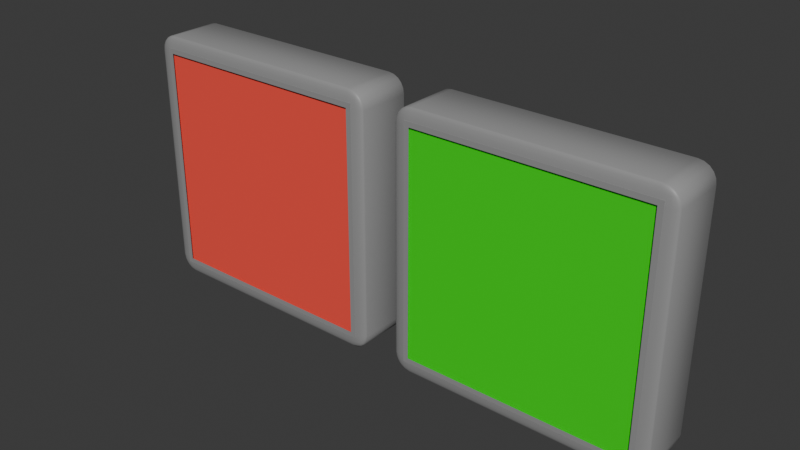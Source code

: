 # Source: button.blend  (saved by Blender 4.2.66; exported with 4.5.12 LTS)
import bpy
from mathutils import Matrix  # noqa: F401  (used for matrix-valued properties, if any)

bpy.ops.wm.read_factory_settings(use_empty=True)
scene = bpy.context.scene
scene.name = 'Scene'

# ---- collections
col_collection = bpy.data.collections.new('Collection'); scene.collection.children.link(col_collection)

# ---- materials (node trees are filled in below, after node groups)
mat_material_002 = bpy.data.materials.new('Material.002')
mat_material_005 = bpy.data.materials.new('Material.005')
mat_material_003 = bpy.data.materials.new('Material.003')
mat_material_006 = bpy.data.materials.new('Material.006')

# ---- material node trees
mat_material_002.use_nodes = True; mat_material_002.node_tree.nodes.clear()
_N = mat_material_002.node_tree.nodes; _L = mat_material_002.node_tree.links
n0 = _N.new('ShaderNodeBsdfPrincipled'); n0.name = 'Principled BSDF'; n0.location = (10, 300)
n0.inputs[0].default_value = (0.3, 0.3, 0.3, 1.0)
n1 = _N.new('ShaderNodeOutputMaterial'); n1.name = 'Material Output'; n1.location = (300, 300)
_L.new(n0.outputs[0], n1.inputs[0])
n1.is_active_output = True
mat_material_005.use_nodes = True; mat_material_005.node_tree.nodes.clear()
_N = mat_material_005.node_tree.nodes; _L = mat_material_005.node_tree.links
n0 = _N.new('ShaderNodeBsdfPrincipled'); n0.name = 'Principled BSDF'; n0.location = (10, 300)
n0.inputs[0].default_value = (1.0, 0.08343, 0.05966, 1.0)
n1 = _N.new('ShaderNodeOutputMaterial'); n1.name = 'Material Output'; n1.location = (300, 300)
_L.new(n0.outputs[0], n1.inputs[0])
n1.is_active_output = True
mat_material_003.use_nodes = True; mat_material_003.node_tree.nodes.clear()
_N = mat_material_003.node_tree.nodes; _L = mat_material_003.node_tree.links
n0 = _N.new('ShaderNodeBsdfPrincipled'); n0.name = 'Principled BSDF'; n0.location = (10, 300)
n0.inputs[0].default_value = (0.3, 0.3, 0.3, 1.0)
n1 = _N.new('ShaderNodeOutputMaterial'); n1.name = 'Material Output'; n1.location = (300, 300)
_L.new(n0.outputs[0], n1.inputs[0])
n1.is_active_output = True
mat_material_006.use_nodes = True; mat_material_006.node_tree.nodes.clear()
_N = mat_material_006.node_tree.nodes; _L = mat_material_006.node_tree.links
n0 = _N.new('ShaderNodeBsdfPrincipled'); n0.name = 'Principled BSDF'; n0.location = (10, 300)
n0.inputs[0].default_value = (0.0, 0.8, 0.0, 1.0)
n1 = _N.new('ShaderNodeOutputMaterial'); n1.name = 'Material Output'; n1.location = (300, 300)
_L.new(n0.outputs[0], n1.inputs[0])
n1.is_active_output = True

# ---- world
world_world = bpy.data.worlds.new('World'); scene.world = world_world
world_world.use_nodes = True; world_world.node_tree.nodes.clear()
_N = world_world.node_tree.nodes; _L = world_world.node_tree.links
n0 = _N.new('ShaderNodeOutputWorld'); n0.name = 'World Output'; n0.location = (300, 300)
n1 = _N.new('ShaderNodeBackground'); n1.name = 'Background'; n1.location = (10, 300)
n1.inputs[0].default_value = (0.05088, 0.05088, 0.05088, 1.0)
_L.new(n1.outputs[0], n0.inputs[0])
n0.is_active_output = True
world_world.color = (0.05088, 0.05088, 0.05088)
world_world.sun_shadow_jitter_overblur = 0.0

# ---- meshes
me_cube_001 = bpy.data.meshes.new('Cube.001')
me_cube_001.from_pydata([(0.9091, 0.9091, 1.0), (0.9091, 0.9091, -1.0), (0.9091, -0.9091, 1.0), (0.9091, -0.9091, -1.0), (-0.9091, 0.9091, 1.0), (-0.9091, 0.9091, -1.0), (-0.9091, -0.9091, 1.0), (-0.9091, -0.9091, -1.0), (-0.8692, -0.8692, -1.0), (-0.8692, -1.0, -0.8692), (-1.0, -0.8692, -0.8692), (-0.8692, -0.9095, -0.993), (-0.8692, -0.9458, -0.9747), (-0.9095, -0.8692, -0.993), (-0.9087, -0.9089, -0.9818), (-0.9082, -0.9433, -0.9676), (-0.9458, -0.8692, -0.9747), (-0.9431, -0.9082, -0.9672), (-0.939, -0.939, -0.9573), (-0.9095, -0.993, -0.8692), (-0.9458, -0.9747, -0.8692), (-0.8692, -0.993, -0.9095), (-0.9089, -0.9818, -0.9087), (-0.9433, -0.9676, -0.9082), (-0.8692, -0.9747, -0.9458), (-0.9082, -0.9672, -0.9431), (-0.939, -0.9573, -0.939), (-0.993, -0.8692, -0.9095), (-0.9747, -0.8692, -0.9458), (-0.993, -0.9095, -0.8692), (-0.9818, -0.9087, -0.9089), (-0.9676, -0.9082, -0.9433), (-0.9747, -0.9458, -0.8692), (-0.9672, -0.9431, -0.9082), (-0.9573, -0.939, -0.939), (-0.8692, -1.0, 0.8692), (-0.8692, -0.8692, 1.0), (-1.0, -0.8692, 0.8692), (-0.8692, -0.9936, 0.9096), (-0.8692, -0.975, 0.9461), (-0.9096, -0.9936, 0.8692), (-0.9107, -0.986, 0.9109), (-0.9094, -0.9685, 0.9443), (-0.9461, -0.975, 0.8692), (-0.9444, -0.9684, 0.9095), (-0.9384, -0.956, 0.9384), (-0.9096, -0.8692, 0.9936), (-0.9461, -0.8692, 0.975), (-0.8692, -0.9096, 0.9936), (-0.9109, -0.9107, 0.986), (-0.9443, -0.9094, 0.9685), (-0.8692, -0.9461, 0.975), (-0.9095, -0.9444, 0.9684), (-0.9384, -0.9384, 0.956), (-0.9936, -0.9096, 0.8692), (-0.975, -0.9461, 0.8692), (-0.9936, -0.8692, 0.9096), (-0.986, -0.9109, 0.9107), (-0.9685, -0.9443, 0.9094), (-0.975, -0.8692, 0.9461), (-0.9684, -0.9095, 0.9444), (-0.956, -0.9384, 0.9384), (-1.0, 0.8692, -0.8692), (-0.8692, 1.0, -0.8692), (-0.8692, 0.8692, -1.0), (-0.9936, 0.9096, -0.8692), (-0.975, 0.9461, -0.8692), (-0.9936, 0.8692, -0.9096), (-0.986, 0.9109, -0.9107), (-0.9685, 0.9443, -0.9094), (-0.975, 0.8692, -0.9461), (-0.9684, 0.9095, -0.9444), (-0.956, 0.9384, -0.9384), (-0.8692, 0.9936, -0.9096), (-0.8692, 0.975, -0.9461), (-0.9096, 0.9936, -0.8692), (-0.9107, 0.986, -0.9109), (-0.9094, 0.9685, -0.9443), (-0.9461, 0.975, -0.8692), (-0.9444, 0.9684, -0.9095), (-0.9384, 0.956, -0.9384), (-0.9096, 0.8692, -0.9936), (-0.9461, 0.8692, -0.975), (-0.8692, 0.9096, -0.9936), (-0.9109, 0.9107, -0.986), (-0.9443, 0.9094, -0.9685), (-0.8692, 0.9461, -0.975), (-0.9095, 0.9444, -0.9684), (-0.9384, 0.9384, -0.956), (-0.8692, 0.8692, 1.0), (-0.8692, 1.0, 0.8692), (-1.0, 0.8692, 0.8692), (-0.8692, 0.9096, 0.9936), (-0.8692, 0.9461, 0.975), (-0.9096, 0.8692, 0.9936), (-0.9107, 0.9109, 0.986), (-0.9094, 0.9443, 0.9685), (-0.9461, 0.8692, 0.975), (-0.9444, 0.9095, 0.9684), (-0.9384, 0.9384, 0.956), (-0.9096, 0.9936, 0.8692), (-0.9461, 0.975, 0.8692), (-0.8692, 0.9936, 0.9096), (-0.9109, 0.986, 0.9107), (-0.9443, 0.9685, 0.9094), (-0.8692, 0.975, 0.9461), (-0.9095, 0.9684, 0.9444), (-0.9384, 0.956, 0.9384), (-0.9936, 0.8692, 0.9096), (-0.975, 0.8692, 0.9461), (-0.9936, 0.9096, 0.8692), (-0.986, 0.9107, 0.9109), (-0.9685, 0.9094, 0.9443), (-0.975, 0.9461, 0.8692), (-0.9684, 0.9444, 0.9095), (-0.956, 0.9384, 0.9384), (0.8692, -0.8692, -1.0), (1.0, -0.8692, -0.8692), (0.8692, -1.0, -0.8692), (0.9096, -0.8692, -0.9936), (0.9461, -0.8692, -0.975), (0.8692, -0.9096, -0.9936), (0.9109, -0.9107, -0.986), (0.9443, -0.9094, -0.9685), (0.8692, -0.9461, -0.975), (0.9095, -0.9444, -0.9684), (0.9384, -0.9384, -0.956), (0.9936, -0.9096, -0.8692), (0.975, -0.9461, -0.8692), (0.9936, -0.8692, -0.9096), (0.986, -0.9109, -0.9107), (0.9685, -0.9443, -0.9094), (0.975, -0.8692, -0.9461), (0.9684, -0.9095, -0.9444), (0.956, -0.9384, -0.9384), (0.8692, -0.9936, -0.9096), (0.8692, -0.975, -0.9461), (0.9096, -0.9936, -0.8692), (0.9107, -0.986, -0.9109), (0.9094, -0.9685, -0.9443), (0.9461, -0.975, -0.8692), (0.9444, -0.9684, -0.9095), (0.9384, -0.956, -0.9384), (0.8692, -0.8692, 1.0), (0.8692, -1.0, 0.8692), (1.0, -0.8692, 0.8692), (0.8692, -0.9095, 0.993), (0.8692, -0.9458, 0.9747), (0.9095, -0.8692, 0.993), (0.9087, -0.9089, 0.9818), (0.9082, -0.9433, 0.9676), (0.9458, -0.8692, 0.9747), (0.9431, -0.9082, 0.9672), (0.939, -0.939, 0.9573), (0.9095, -0.993, 0.8692), (0.9458, -0.9747, 0.8692), (0.8692, -0.993, 0.9095), (0.9089, -0.9818, 0.9087), (0.9433, -0.9676, 0.9082), (0.8692, -0.9747, 0.9458), (0.9082, -0.9672, 0.9431), (0.939, -0.9573, 0.939), (0.993, -0.8692, 0.9095), (0.9747, -0.8692, 0.9458), (0.993, -0.9095, 0.8692), (0.9818, -0.9087, 0.9089), (0.9676, -0.9082, 0.9433), (0.9747, -0.9458, 0.8692), (0.9672, -0.9431, 0.9082), (0.9573, -0.939, 0.939), (0.8692, 0.8692, -1.0), (0.8692, 1.0, -0.8692), (1.0, 0.8692, -0.8692), (0.8692, 0.9096, -0.9936), (0.8692, 0.9461, -0.975), (0.9096, 0.8692, -0.9936), (0.9107, 0.9109, -0.986), (0.9094, 0.9443, -0.9685), (0.9461, 0.8692, -0.975), (0.9444, 0.9095, -0.9684), (0.9384, 0.9384, -0.956), (0.9096, 0.9936, -0.8692), (0.9461, 0.975, -0.8692), (0.8692, 0.9936, -0.9096), (0.9109, 0.986, -0.9107), (0.9443, 0.9685, -0.9094), (0.8692, 0.975, -0.9461), (0.9095, 0.9684, -0.9444), (0.9384, 0.956, -0.9384), (0.9936, 0.8692, -0.9096), (0.975, 0.8692, -0.9461), (0.9936, 0.9096, -0.8692), (0.986, 0.9107, -0.9109), (0.9685, 0.9094, -0.9443), (0.975, 0.9461, -0.8692), (0.9684, 0.9444, -0.9095), (0.956, 0.9384, -0.9384), (0.8692, 0.8692, 1.0), (1.0, 0.8692, 0.8692), (0.8692, 1.0, 0.8692), (0.9095, 0.8692, 0.993), (0.9458, 0.8692, 0.9747), (0.8692, 0.9095, 0.993), (0.9089, 0.9087, 0.9818), (0.9433, 0.9082, 0.9676), (0.8692, 0.9458, 0.9747), (0.9082, 0.9431, 0.9672), (0.939, 0.939, 0.9573), (0.993, 0.9095, 0.8692), (0.9747, 0.9458, 0.8692), (0.993, 0.8692, 0.9095), (0.9818, 0.9089, 0.9087), (0.9676, 0.9433, 0.9082), (0.9747, 0.8692, 0.9458), (0.9672, 0.9082, 0.9431), (0.9573, 0.939, 0.939), (0.8692, 0.993, 0.9095), (0.8692, 0.9747, 0.9458), (0.9095, 0.993, 0.8692), (0.9087, 0.9818, 0.9089), (0.9082, 0.9676, 0.9433), (0.9458, 0.9747, 0.8692), (0.9431, 0.9672, 0.9082), (0.939, 0.9573, 0.939), (0.9091, 0.9091, 0.9231), (0.9091, 0.9091, -1.0), (0.9091, -0.9091, 0.9231), (0.9091, -0.9091, -1.0), (-0.9091, 0.9091, 0.9231), (-0.9091, 0.9091, -1.0), (-0.9091, -0.9091, 0.9231), (-0.9091, -0.9091, -1.0)], [], [(118, 144, 35, 9), (172, 198, 145, 117), (0, 2, 143, 197), (64, 170, 116, 8, 7, 3, 1, 5), (0, 197, 89, 36, 143, 2, 6, 4), (10, 37, 91, 62), (63, 90, 199, 171), (6, 2, 3, 7), (7, 5, 4, 6), (2, 0, 1, 3), (5, 1, 0, 4), (8, 11, 14, 13), (11, 12, 15, 14), (12, 24, 25, 15), (13, 14, 17, 16), (14, 15, 18, 17), (15, 25, 26, 18), (9, 19, 22, 21), (19, 20, 23, 22), (20, 32, 33, 23), (21, 22, 25, 24), (22, 23, 26, 25), (23, 33, 34, 26), (10, 27, 30, 29), (27, 28, 31, 30), (28, 16, 17, 31), (29, 30, 33, 32), (30, 31, 34, 33), (31, 17, 18, 34), (18, 26, 34), (35, 38, 41, 40), (38, 39, 42, 41), (39, 51, 52, 42), (40, 41, 44, 43), (41, 42, 45, 44), (42, 52, 53, 45), (36, 46, 49, 48), (46, 47, 50, 49), (47, 59, 60, 50), (48, 49, 52, 51), (49, 50, 53, 52), (50, 60, 61, 53), (37, 54, 57, 56), (54, 55, 58, 57), (55, 43, 44, 58), (56, 57, 60, 59), (57, 58, 61, 60), (58, 44, 45, 61), (45, 53, 61), (62, 65, 68, 67), (65, 66, 69, 68), (66, 78, 79, 69), (67, 68, 71, 70), (68, 69, 72, 71), (69, 79, 80, 72), (63, 73, 76, 75), (73, 74, 77, 76), (74, 86, 87, 77), (75, 76, 79, 78), (76, 77, 80, 79), (77, 87, 88, 80), (64, 81, 84, 83), (81, 82, 85, 84), (82, 70, 71, 85), (83, 84, 87, 86), (84, 85, 88, 87), (85, 71, 72, 88), (72, 80, 88), (89, 92, 95, 94), (92, 93, 96, 95), (93, 105, 106, 96), (94, 95, 98, 97), (95, 96, 99, 98), (96, 106, 107, 99), (90, 100, 103, 102), (100, 101, 104, 103), (101, 113, 114, 104), (102, 103, 106, 105), (103, 104, 107, 106), (104, 114, 115, 107), (91, 108, 111, 110), (108, 109, 112, 111), (109, 97, 98, 112), (110, 111, 114, 113), (111, 112, 115, 114), (112, 98, 99, 115), (99, 107, 115), (116, 119, 122, 121), (119, 120, 123, 122), (120, 132, 133, 123), (121, 122, 125, 124), (122, 123, 126, 125), (123, 133, 134, 126), (117, 127, 130, 129), (127, 128, 131, 130), (128, 140, 141, 131), (129, 130, 133, 132), (130, 131, 134, 133), (131, 141, 142, 134), (118, 135, 138, 137), (135, 136, 139, 138), (136, 124, 125, 139), (137, 138, 141, 140), (138, 139, 142, 141), (139, 125, 126, 142), (126, 134, 142), (143, 146, 149, 148), (146, 147, 150, 149), (147, 159, 160, 150), (148, 149, 152, 151), (149, 150, 153, 152), (150, 160, 161, 153), (144, 154, 157, 156), (154, 155, 158, 157), (155, 167, 168, 158), (156, 157, 160, 159), (157, 158, 161, 160), (158, 168, 169, 161), (145, 162, 165, 164), (162, 163, 166, 165), (163, 151, 152, 166), (164, 165, 168, 167), (165, 166, 169, 168), (166, 152, 153, 169), (153, 161, 169), (170, 173, 176, 175), (173, 174, 177, 176), (174, 186, 187, 177), (175, 176, 179, 178), (176, 177, 180, 179), (177, 187, 188, 180), (171, 181, 184, 183), (181, 182, 185, 184), (182, 194, 195, 185), (183, 184, 187, 186), (184, 185, 188, 187), (185, 195, 196, 188), (172, 189, 192, 191), (189, 190, 193, 192), (190, 178, 179, 193), (191, 192, 195, 194), (192, 193, 196, 195), (193, 179, 180, 196), (180, 188, 196), (197, 200, 203, 202), (200, 201, 204, 203), (201, 213, 214, 204), (202, 203, 206, 205), (203, 204, 207, 206), (204, 214, 215, 207), (198, 208, 211, 210), (208, 209, 212, 211), (209, 221, 222, 212), (210, 211, 214, 213), (211, 212, 215, 214), (212, 222, 223, 215), (199, 216, 219, 218), (216, 217, 220, 219), (217, 205, 206, 220), (218, 219, 222, 221), (219, 220, 223, 222), (220, 206, 207, 223), (207, 215, 223), (10, 62, 67, 27), (27, 67, 70, 28), (28, 70, 82, 16), (16, 82, 81, 13), (13, 81, 64, 8), (9, 35, 40, 19), (19, 40, 43, 20), (20, 43, 55, 32), (32, 55, 54, 29), (29, 54, 37, 10), (36, 89, 94, 46), (46, 94, 97, 47), (47, 97, 109, 59), (59, 109, 108, 56), (56, 108, 91, 37), (62, 91, 110, 65), (65, 110, 113, 66), (66, 113, 101, 78), (78, 101, 100, 75), (75, 100, 90, 63), (63, 171, 183, 73), (73, 183, 186, 74), (74, 186, 174, 86), (86, 174, 173, 83), (83, 173, 170, 64), (89, 197, 202, 92), (92, 202, 205, 93), (93, 205, 217, 105), (105, 217, 216, 102), (102, 216, 199, 90), (171, 199, 218, 181), (181, 218, 221, 182), (182, 221, 209, 194), (194, 209, 208, 191), (191, 208, 198, 172), (116, 170, 175, 119), (119, 175, 178, 120), (120, 178, 190, 132), (132, 190, 189, 129), (129, 189, 172, 117), (145, 198, 210, 162), (162, 210, 213, 163), (163, 213, 201, 151), (151, 201, 200, 148), (148, 200, 197, 143), (117, 145, 164, 127), (127, 164, 167, 128), (128, 167, 155, 140), (140, 155, 154, 137), (137, 154, 144, 118), (8, 116, 121, 11), (11, 121, 124, 12), (12, 124, 136, 24), (24, 136, 135, 21), (21, 135, 118, 9), (35, 144, 156, 38), (38, 156, 159, 39), (39, 159, 147, 51), (51, 147, 146, 48), (48, 146, 143, 36), (64, 5, 7, 8), (224, 228, 230, 226), (227, 226, 230, 231), (231, 230, 228, 229), (229, 225, 227, 231), (225, 224, 226, 227), (229, 228, 224, 225)])
me_cube_001.polygons.foreach_set('use_smooth', [1, 1, 1, 1, 1, 1, 1, 1, 1, 1, 1, 1, 1, 1, 1, 1, 1, 1, 1, 1, 1, 1, 1, 1, 1, 1, 1, 1, 1, 1, 1, 1, 1, 1, 1, 1, 1, 1, 1, 1, 1, 1, 1, 1, 1, 1, 1, 1, 1, 1, 1, 1, 1, 1, 1, 1, 1, 1, 1, 1, 1, 1, 1, 1, 1, 1, 1, 1, 1, 1, 1, 1, 1, 1, 1, 1, 1, 1, 1, 1, 1, 1, 1, 1, 1, 1, 1, 1, 1, 1, 1, 1, 1, 1, 1, 1, 1, 1, 1, 1, 1, 1, 1, 1, 1, 1, 1, 1, 1, 1, 1, 1, 1, 1, 1, 1, 1, 1, 1, 1, 1, 1, 1, 1, 1, 1, 1, 1, 1, 1, 1, 1, 1, 1, 1, 1, 1, 1, 1, 1, 1, 1, 1, 1, 1, 1, 1, 1, 1, 1, 1, 1, 1, 1, 1, 1, 1, 1, 1, 1, 1, 1, 1, 1, 1, 1, 1, 1, 1, 1, 1, 1, 1, 1, 1, 1, 1, 1, 1, 1, 1, 1, 1, 1, 1, 1, 1, 1, 1, 1, 1, 1, 1, 1, 1, 1, 1, 1, 1, 1, 1, 1, 1, 1, 1, 1, 1, 1, 1, 1, 1, 1, 1, 1, 1, 1, 1, 1, 1, 1, 1, 1, 1, 1, 0, 0, 0, 0, 0, 0])
me_cube_001.polygons.foreach_set('material_index', [0, 0, 0, 0, 0, 0, 0, 0, 0, 0, 0, 0, 0, 0, 0, 0, 0, 0, 0, 0, 0, 0, 0, 0, 0, 0, 0, 0, 0, 0, 0, 0, 0, 0, 0, 0, 0, 0, 0, 0, 0, 0, 0, 0, 0, 0, 0, 0, 0, 0, 0, 0, 0, 0, 0, 0, 0, 0, 0, 0, 0, 0, 0, 0, 0, 0, 0, 0, 0, 0, 0, 0, 0, 0, 0, 0, 0, 0, 0, 0, 0, 0, 0, 0, 0, 0, 0, 0, 0, 0, 0, 0, 0, 0, 0, 0, 0, 0, 0, 0, 0, 0, 0, 0, 0, 0, 0, 0, 0, 0, 0, 0, 0, 0, 0, 0, 0, 0, 0, 0, 0, 0, 0, 0, 0, 0, 0, 0, 0, 0, 0, 0, 0, 0, 0, 0, 0, 0, 0, 0, 0, 0, 0, 0, 0, 0, 0, 0, 0, 0, 0, 0, 0, 0, 0, 0, 0, 0, 0, 0, 0, 0, 0, 0, 0, 0, 0, 0, 0, 0, 0, 0, 0, 0, 0, 0, 0, 0, 0, 0, 0, 0, 0, 0, 0, 0, 0, 0, 0, 0, 0, 0, 0, 0, 0, 0, 0, 0, 0, 0, 0, 0, 0, 0, 0, 0, 0, 0, 0, 0, 0, 0, 0, 0, 0, 0, 0, 0, 0, 0, 0, 0, 0, 0, 1, 1, 1, 1, 1, 1])
_k = set([(0, 1), (0, 2), (0, 4), (1, 3), (1, 5), (2, 3), (2, 6), (3, 7), (4, 5), (4, 6), (5, 7), (6, 7), (8, 64), (8, 116), (36, 89), (36, 143), (64, 170), (89, 197), (116, 170), (143, 197)])
me_cube_001.attributes.new('sharp_edge', 'BOOLEAN', 'EDGE').data.foreach_set('value', [ (min(e.vertices), max(e.vertices)) in _k for e in me_cube_001.edges])
_uv = me_cube_001.uv_layers.new(name='UVMap')
_uv.uv.foreach_set('vector', [0.3913, 0.7663, 0.6087, 0.7663, 0.6087, 0.9837, 0.3913, 0.9837, 0.3913, 0.5163, 0.6087, 0.5163, 0.6087, 0.7337, 0.3913, 0.7337, 0.6364, 0.5114, 0.6364, 0.7386, 0.6413, 0.7337, 0.6413, 0.5163, 0.1413, 0.5163, 0.3587, 0.5163, 0.3587, 0.7337, 0.1413, 0.7337, 0.1364, 0.7386, 0.3636, 0.7386, 0.3636, 0.5114, 0.1364, 0.5114, 0.6364, 0.5114, 0.6413, 0.5163, 0.8587, 0.5163, 0.8587, 0.7337, 0.6413, 0.7337, 0.6364, 0.7386, 0.8636, 0.7386, 0.8636, 0.5114, 0.3913, 0.01635, 0.6087, 0.01635, 0.6087, 0.2337, 0.3913, 0.2337, 0.3913, 0.2663, 0.6087, 0.2663, 0.6087, 0.4837, 0.3913, 0.4837, 0.625, 1.0, 0.625, 0.75, 0.375, 0.75, 0.375, 1.0, 0.375, 0.0, 0.375, 0.25, 0.625, 0.25, 0.625, 0.0, 0.625, 0.75, 0.625, 0.5, 0.375, 0.5, 0.375, 0.75, 0.375, 0.25, 0.375, 0.5, 0.625, 0.5, 0.625, 0.25, 0.1413, 0.7337, 0.1413, 0.7387, 0.1364, 0.7386, 0.1363, 0.7337, 0.1413, 0.7387, 0.1413, 0.75, 0.1365, 0.75, 0.1364, 0.7386, 0.375, 0.9837, 0.3818, 0.9837, 0.3821, 0.9885, 0.375, 0.9885, 0.1363, 0.7337, 0.1364, 0.7386, 0.125, 0.7385, 0.125, 0.7337, 0.1364, 0.7386, 0.1365, 0.75, 0.125, 0.7424, 0.125, 0.7385, 0.375, 0.9885, 0.3821, 0.9885, 0.3826, 1.0, 0.375, 1.0, 0.3913, 0.9837, 0.3913, 0.9887, 0.3864, 0.9886, 0.3863, 0.9837, 0.3913, 0.9887, 0.3913, 1.0, 0.3865, 1.0, 0.3864, 0.9886, 0.3913, 0.0, 0.3913, 0.00677, 0.3865, 0.007107, 0.3865, 0.0, 0.3863, 0.9837, 0.3864, 0.9886, 0.3821, 0.9885, 0.3818, 0.9837, 0.3864, 0.9886, 0.3865, 1.0, 0.3826, 1.0, 0.3821, 0.9885, 0.3865, 0.0, 0.3865, 0.007107, 0.3826, 0.007621, 0.3826, 0.0, 0.3913, 0.01635, 0.3863, 0.01635, 0.3864, 0.01142, 0.3913, 0.01132, 0.3863, 0.01635, 0.3818, 0.01635, 0.3821, 0.01148, 0.3864, 0.01142, 0.3818, 0.01635, 0.375, 0.01635, 0.375, 0.01148, 0.3821, 0.01148, 0.3913, 0.01132, 0.3864, 0.01142, 0.3865, 0.007107, 0.3913, 0.00677, 0.3864, 0.01142, 0.3821, 0.01148, 0.3826, 0.007621, 0.3865, 0.007107, 0.3821, 0.01148, 0.375, 0.01148, 0.375, 0.007621, 0.3826, 0.007621, 0.375, 0.007621, 0.3826, 0.0, 0.3826, 0.007621, 0.6087, 0.9837, 0.6137, 0.9837, 0.6139, 0.9888, 0.6087, 0.9887, 0.6137, 0.9837, 0.6183, 0.9837, 0.618, 0.9887, 0.6139, 0.9888, 0.6183, 0.9837, 0.625, 0.9837, 0.625, 0.9887, 0.618, 0.9887, 0.6087, 0.9887, 0.6139, 0.9888, 0.6137, 1.0, 0.6087, 1.0, 0.6139, 0.9888, 0.618, 0.9887, 0.6173, 1.0, 0.6137, 1.0, 0.618, 0.9887, 0.625, 0.9887, 0.625, 1.0, 0.6173, 1.0, 0.8587, 0.7337, 0.8637, 0.7337, 0.8639, 0.7388, 0.8587, 0.7387, 0.8637, 0.7337, 0.875, 0.7337, 0.875, 0.7387, 0.8639, 0.7388, 0.625, 0.01635, 0.6183, 0.01635, 0.618, 0.01132, 0.625, 0.01133, 0.8587, 0.7387, 0.8639, 0.7388, 0.8637, 0.75, 0.8587, 0.75, 0.8639, 0.7388, 0.875, 0.7387, 0.875, 0.7423, 0.8637, 0.75, 0.625, 0.01133, 0.618, 0.01132, 0.6173, 0.007698, 0.625, 0.007698, 0.6087, 0.01635, 0.6087, 0.0113, 0.6138, 0.01113, 0.6137, 0.01635, 0.6087, 0.0113, 0.6087, 0.00674, 0.6137, 0.006962, 0.6138, 0.01113, 0.6087, 0.00674, 0.6087, 0.0, 0.6137, 0.0, 0.6137, 0.006962, 0.6137, 0.01635, 0.6138, 0.01113, 0.618, 0.01132, 0.6183, 0.01635, 0.6138, 0.01113, 0.6137, 0.006962, 0.6173, 0.007698, 0.618, 0.01132, 0.6137, 0.006962, 0.6137, 0.0, 0.6173, 0.0, 0.6173, 0.007698, 0.6173, 0.0, 0.625, 0.007698, 0.6173, 0.007698, 0.3913, 0.2337, 0.3913, 0.2387, 0.3862, 0.2389, 0.3863, 0.2337, 0.3913, 0.2387, 0.3913, 0.2433, 0.3863, 0.243, 0.3862, 0.2389, 0.3913, 0.2433, 0.3913, 0.2567, 0.3863, 0.257, 0.3863, 0.243, 0.3863, 0.2337, 0.3862, 0.2389, 0.382, 0.2387, 0.3817, 0.2337, 0.3862, 0.2389, 0.3863, 0.243, 0.3827, 0.2423, 0.382, 0.2387, 0.3863, 0.243, 0.3863, 0.257, 0.3827, 0.2577, 0.3827, 0.2423, 0.3913, 0.2663, 0.3863, 0.2663, 0.3861, 0.2612, 0.3913, 0.2613, 0.3863, 0.2663, 0.3817, 0.2663, 0.382, 0.2613, 0.3861, 0.2612, 0.3817, 0.2663, 0.375, 0.2663, 0.375, 0.2613, 0.382, 0.2613, 0.3913, 0.2613, 0.3861, 0.2612, 0.3863, 0.257, 0.3913, 0.2567, 0.3861, 0.2612, 0.382, 0.2613, 0.3827, 0.2577, 0.3863, 0.257, 0.382, 0.2613, 0.375, 0.2613, 0.375, 0.25, 0.3827, 0.2577, 0.1413, 0.5163, 0.1363, 0.5163, 0.1361, 0.5112, 0.1413, 0.5113, 0.1363, 0.5163, 0.125, 0.5163, 0.125, 0.5113, 0.1361, 0.5112, 0.375, 0.2337, 0.3817, 0.2337, 0.382, 0.2387, 0.375, 0.2387, 0.1413, 0.5113, 0.1361, 0.5112, 0.1363, 0.5, 0.1413, 0.5, 0.1361, 0.5112, 0.125, 0.5113, 0.125, 0.5077, 0.1363, 0.5, 0.375, 0.2387, 0.382, 0.2387, 0.3827, 0.2423, 0.375, 0.2423, 0.3827, 0.2423, 0.3827, 0.2445, 0.375, 0.2423, 0.8587, 0.5163, 0.8587, 0.5113, 0.8638, 0.5111, 0.8637, 0.5163, 0.8587, 0.5113, 0.8587, 0.5, 0.8637, 0.5, 0.8638, 0.5111, 0.625, 0.2663, 0.6183, 0.2663, 0.618, 0.2613, 0.625, 0.2613, 0.8637, 0.5163, 0.8638, 0.5111, 0.875, 0.5113, 0.875, 0.5163, 0.8638, 0.5111, 0.8637, 0.5, 0.875, 0.5077, 0.875, 0.5113, 0.625, 0.2613, 0.618, 0.2613, 0.6173, 0.2577, 0.625, 0.25, 0.6087, 0.2663, 0.6087, 0.2613, 0.6138, 0.2611, 0.6137, 0.2663, 0.6087, 0.2613, 0.6087, 0.2567, 0.6137, 0.257, 0.6138, 0.2611, 0.6087, 0.2567, 0.6087, 0.2433, 0.6137, 0.243, 0.6137, 0.257, 0.6137, 0.2663, 0.6138, 0.2611, 0.618, 0.2613, 0.6183, 0.2663, 0.6138, 0.2611, 0.6137, 0.257, 0.6173, 0.2577, 0.618, 0.2613, 0.6137, 0.257, 0.6137, 0.243, 0.6173, 0.2423, 0.6173, 0.2577, 0.6087, 0.2337, 0.6137, 0.2337, 0.6139, 0.2388, 0.6087, 0.2387, 0.6137, 0.2337, 0.6183, 0.2337, 0.618, 0.2387, 0.6139, 0.2388, 0.6183, 0.2337, 0.625, 0.2337, 0.625, 0.2387, 0.618, 0.2387, 0.6087, 0.2387, 0.6139, 0.2388, 0.6137, 0.243, 0.6087, 0.2433, 0.6139, 0.2388, 0.618, 0.2387, 0.6173, 0.2423, 0.6137, 0.243, 0.618, 0.2387, 0.625, 0.2387, 0.625, 0.2423, 0.6173, 0.2423, 0.625, 0.2423, 0.6173, 0.2445, 0.6173, 0.2423, 0.3587, 0.7337, 0.3637, 0.7337, 0.3639, 0.7388, 0.3587, 0.7387, 0.3637, 0.7337, 0.3683, 0.7337, 0.368, 0.7387, 0.3639, 0.7388, 0.3683, 0.7337, 0.3817, 0.7337, 0.382, 0.7387, 0.368, 0.7387, 0.3587, 0.7387, 0.3639, 0.7388, 0.3637, 0.75, 0.3587, 0.75, 0.3639, 0.7388, 0.368, 0.7387, 0.3673, 0.75, 0.3637, 0.75, 0.368, 0.7387, 0.382, 0.7387, 0.3827, 0.7423, 0.3673, 0.75, 0.3913, 0.7337, 0.3913, 0.7387, 0.3862, 0.7389, 0.3863, 0.7337, 0.3913, 0.7387, 0.3913, 0.7433, 0.3863, 0.743, 0.3862, 0.7389, 0.3913, 0.7433, 0.3913, 0.7567, 0.3863, 0.757, 0.3863, 0.743, 0.3863, 0.7337, 0.3862, 0.7389, 0.382, 0.7387, 0.3817, 0.7337, 0.3862, 0.7389, 0.3863, 0.743, 0.3827, 0.7423, 0.382, 0.7387, 0.3863, 0.743, 0.3863, 0.757, 0.3827, 0.7577, 0.3827, 0.7423, 0.3913, 0.7663, 0.3863, 0.7663, 0.3861, 0.7612, 0.3913, 0.7613, 0.3863, 0.7663, 0.3817, 0.7663, 0.382, 0.7613, 0.3861, 0.7612, 0.3817, 0.7663, 0.375, 0.7663, 0.375, 0.7613, 0.382, 0.7613, 0.3913, 0.7613, 0.3861, 0.7612, 0.3863, 0.757, 0.3913, 0.7567, 0.3861, 0.7612, 0.382, 0.7613, 0.3827, 0.7577, 0.3863, 0.757, 0.382, 0.7613, 0.375, 0.7613, 0.375, 0.7577, 0.3827, 0.7577, 0.375, 0.7577, 0.3827, 0.7555, 0.3827, 0.7577, 0.6413, 0.7337, 0.6413, 0.7387, 0.6364, 0.7386, 0.6363, 0.7337, 0.6413, 0.7387, 0.6413, 0.75, 0.6365, 0.75, 0.6364, 0.7386, 0.625, 0.7663, 0.6182, 0.7663, 0.6179, 0.7615, 0.625, 0.7615, 0.6363, 0.7337, 0.6364, 0.7386, 0.6321, 0.7385, 0.6318, 0.7337, 0.6364, 0.7386, 0.6365, 0.75, 0.6326, 0.75, 0.6321, 0.7385, 0.625, 0.7615, 0.6179, 0.7615, 0.6174, 0.7576, 0.625, 0.7576, 0.6087, 0.7663, 0.6087, 0.7613, 0.6136, 0.7614, 0.6137, 0.7663, 0.6087, 0.7613, 0.6087, 0.7568, 0.6135, 0.7571, 0.6136, 0.7614, 0.6087, 0.7568, 0.6087, 0.7432, 0.6135, 0.7429, 0.6135, 0.7571, 0.6137, 0.7663, 0.6136, 0.7614, 0.6179, 0.7615, 0.6182, 0.7663, 0.6136, 0.7614, 0.6135, 0.7571, 0.6174, 0.7576, 0.6179, 0.7615, 0.6135, 0.7571, 0.6135, 0.7429, 0.6174, 0.7424, 0.6174, 0.7576, 0.6087, 0.7337, 0.6137, 0.7337, 0.6136, 0.7386, 0.6087, 0.7387, 0.6137, 0.7337, 0.6182, 0.7337, 0.6179, 0.7385, 0.6136, 0.7386, 0.6182, 0.7337, 0.6318, 0.7337, 0.6321, 0.7385, 0.6179, 0.7385, 0.6087, 0.7387, 0.6136, 0.7386, 0.6135, 0.7429, 0.6087, 0.7432, 0.6136, 0.7386, 0.6179, 0.7385, 0.6174, 0.7424, 0.6135, 0.7429, 0.6179, 0.7385, 0.6321, 0.7385, 0.6326, 0.75, 0.6174, 0.7424, 0.625, 0.7576, 0.6174, 0.7576, 0.6174, 0.7553, 0.3587, 0.5163, 0.3587, 0.5113, 0.3638, 0.5111, 0.3637, 0.5163, 0.3587, 0.5113, 0.3587, 0.5, 0.3637, 0.5, 0.3638, 0.5111, 0.375, 0.4837, 0.3817, 0.4837, 0.382, 0.4887, 0.375, 0.4887, 0.3637, 0.5163, 0.3638, 0.5111, 0.368, 0.5113, 0.3683, 0.5163, 0.3638, 0.5111, 0.3637, 0.5, 0.3673, 0.5, 0.368, 0.5113, 0.375, 0.4887, 0.382, 0.4887, 0.3827, 0.4923, 0.375, 0.4923, 0.3913, 0.4837, 0.3913, 0.4887, 0.3862, 0.4889, 0.3863, 0.4837, 0.3913, 0.4887, 0.3913, 0.4933, 0.3863, 0.493, 0.3862, 0.4889, 0.3913, 0.4933, 0.3913, 0.5067, 0.3863, 0.507, 0.3863, 0.493, 0.3863, 0.4837, 0.3862, 0.4889, 0.382, 0.4887, 0.3817, 0.4837, 0.3862, 0.4889, 0.3863, 0.493, 0.3827, 0.4923, 0.382, 0.4887, 0.3863, 0.493, 0.3863, 0.507, 0.3827, 0.5077, 0.3827, 0.4923, 0.3913, 0.5163, 0.3863, 0.5163, 0.3861, 0.5112, 0.3913, 0.5113, 0.3863, 0.5163, 0.3817, 0.5163, 0.382, 0.5113, 0.3861, 0.5112, 0.3817, 0.5163, 0.3683, 0.5163, 0.368, 0.5113, 0.382, 0.5113, 0.3913, 0.5113, 0.3861, 0.5112, 0.3863, 0.507, 0.3913, 0.5067, 0.3861, 0.5112, 0.382, 0.5113, 0.3827, 0.5077, 0.3863, 0.507, 0.382, 0.5113, 0.368, 0.5113, 0.3673, 0.5, 0.3827, 0.5077, 0.375, 0.4923, 0.3827, 0.4923, 0.3827, 0.4945, 0.6413, 0.5163, 0.6363, 0.5163, 0.6364, 0.5114, 0.6413, 0.5113, 0.6363, 0.5163, 0.6318, 0.5163, 0.6321, 0.5115, 0.6364, 0.5114, 0.6318, 0.5163, 0.6182, 0.5163, 0.6179, 0.5115, 0.6321, 0.5115, 0.6413, 0.5113, 0.6364, 0.5114, 0.6365, 0.5, 0.6413, 0.5, 0.6364, 0.5114, 0.6321, 0.5115, 0.6326, 0.5, 0.6365, 0.5, 0.6321, 0.5115, 0.6179, 0.5115, 0.6174, 0.5076, 0.6326, 0.5, 0.6087, 0.5163, 0.6087, 0.5113, 0.6136, 0.5114, 0.6137, 0.5163, 0.6087, 0.5113, 0.6087, 0.5068, 0.6135, 0.5071, 0.6136, 0.5114, 0.6087, 0.5068, 0.6087, 0.4932, 0.6135, 0.4929, 0.6135, 0.5071, 0.6137, 0.5163, 0.6136, 0.5114, 0.6179, 0.5115, 0.6182, 0.5163, 0.6136, 0.5114, 0.6135, 0.5071, 0.6174, 0.5076, 0.6179, 0.5115, 0.6135, 0.5071, 0.6135, 0.4929, 0.6174, 0.4924, 0.6174, 0.5076, 0.6087, 0.4837, 0.6137, 0.4837, 0.6136, 0.4886, 0.6087, 0.4887, 0.6137, 0.4837, 0.6182, 0.4837, 0.6179, 0.4885, 0.6136, 0.4886, 0.6182, 0.4837, 0.625, 0.4837, 0.625, 0.4885, 0.6179, 0.4885, 0.6087, 0.4887, 0.6136, 0.4886, 0.6135, 0.4929, 0.6087, 0.4932, 0.6136, 0.4886, 0.6179, 0.4885, 0.6174, 0.4924, 0.6135, 0.4929, 0.6179, 0.4885, 0.625, 0.4885, 0.625, 0.4924, 0.6174, 0.4924, 0.625, 0.4924, 0.6174, 0.4947, 0.6174, 0.4924, 0.3913, 0.01635, 0.3913, 0.2337, 0.3863, 0.2337, 0.3863, 0.01635, 0.3863, 0.01635, 0.3863, 0.2337, 0.3817, 0.2337, 0.3818, 0.01635, 0.3818, 0.01635, 0.3817, 0.2337, 0.375, 0.2337, 0.375, 0.01635, 0.125, 0.7337, 0.125, 0.5163, 0.1363, 0.5163, 0.1363, 0.7337, 0.1363, 0.7337, 0.1363, 0.5163, 0.1413, 0.5163, 0.1413, 0.7337, 0.3913, 0.9837, 0.6087, 0.9837, 0.6087, 0.9887, 0.3913, 0.9887, 0.3913, 0.9887, 0.6087, 0.9887, 0.6087, 1.0, 0.3913, 1.0, 0.3913, 0.0, 0.6087, 0.0, 0.6087, 0.00674, 0.3913, 0.00677, 0.3913, 0.00677, 0.6087, 0.00674, 0.6087, 0.0113, 0.3913, 0.01132, 0.3913, 0.01132, 0.6087, 0.0113, 0.6087, 0.01635, 0.3913, 0.01635, 0.8587, 0.7337, 0.8587, 0.5163, 0.8637, 0.5163, 0.8637, 0.7337, 0.8637, 0.7337, 0.8637, 0.5163, 0.875, 0.5163, 0.875, 0.7337, 0.625, 0.01635, 0.625, 0.2337, 0.6183, 0.2337, 0.6183, 0.01635, 0.6183, 0.01635, 0.6183, 0.2337, 0.6137, 0.2337, 0.6137, 0.01635, 0.6137, 0.01635, 0.6137, 0.2337, 0.6087, 0.2337, 0.6087, 0.01635, 0.3913, 0.2337, 0.6087, 0.2337, 0.6087, 0.2387, 0.3913, 0.2387, 0.3913, 0.2387, 0.6087, 0.2387, 0.6087, 0.2433, 0.3913, 0.2433, 0.3913, 0.2433, 0.6087, 0.2433, 0.6087, 0.2567, 0.3913, 0.2567, 0.3913, 0.2567, 0.6087, 0.2567, 0.6087, 0.2613, 0.3913, 0.2613, 0.3913, 0.2613, 0.6087, 0.2613, 0.6087, 0.2663, 0.3913, 0.2663, 0.3913, 0.2663, 0.3913, 0.4837, 0.3863, 0.4837, 0.3863, 0.2663, 0.3863, 0.2663, 0.3863, 0.4837, 0.3817, 0.4837, 0.3817, 0.2663, 0.3817, 0.2663, 0.3817, 0.4837, 0.375, 0.4837, 0.375, 0.2663, 0.1413, 0.5, 0.3587, 0.5, 0.3587, 0.5113, 0.1413, 0.5113, 0.1413, 0.5113, 0.3587, 0.5113, 0.3587, 0.5163, 0.1413, 0.5163, 0.8587, 0.5163, 0.6413, 0.5163, 0.6413, 0.5113, 0.8587, 0.5113, 0.8587, 0.5113, 0.6413, 0.5113, 0.6413, 0.5, 0.8587, 0.5, 0.625, 0.2663, 0.625, 0.4837, 0.6182, 0.4837, 0.6183, 0.2663, 0.6183, 0.2663, 0.6182, 0.4837, 0.6137, 0.4837, 0.6137, 0.2663, 0.6137, 0.2663, 0.6137, 0.4837, 0.6087, 0.4837, 0.6087, 0.2663, 0.3913, 0.4837, 0.6087, 0.4837, 0.6087, 0.4887, 0.3913, 0.4887, 0.3913, 0.4887, 0.6087, 0.4887, 0.6087, 0.4932, 0.3913, 0.4933, 0.3913, 0.4933, 0.6087, 0.4932, 0.6087, 0.5068, 0.3913, 0.5067, 0.3913, 0.5067, 0.6087, 0.5068, 0.6087, 0.5113, 0.3913, 0.5113, 0.3913, 0.5113, 0.6087, 0.5113, 0.6087, 0.5163, 0.3913, 0.5163, 0.3587, 0.7337, 0.3587, 0.5163, 0.3637, 0.5163, 0.3637, 0.7337, 0.3637, 0.7337, 0.3637, 0.5163, 0.3683, 0.5163, 0.3683, 0.7337, 0.3683, 0.7337, 0.3683, 0.5163, 0.3817, 0.5163, 0.3817, 0.7337, 0.3817, 0.7337, 0.3817, 0.5163, 0.3863, 0.5163, 0.3863, 0.7337, 0.3863, 0.7337, 0.3863, 0.5163, 0.3913, 0.5163, 0.3913, 0.7337, 0.6087, 0.7337, 0.6087, 0.5163, 0.6137, 0.5163, 0.6137, 0.7337, 0.6137, 0.7337, 0.6137, 0.5163, 0.6182, 0.5163, 0.6182, 0.7337, 0.6182, 0.7337, 0.6182, 0.5163, 0.6318, 0.5163, 0.6318, 0.7337, 0.6318, 0.7337, 0.6318, 0.5163, 0.6363, 0.5163, 0.6363, 0.7337, 0.6363, 0.7337, 0.6363, 0.5163, 0.6413, 0.5163, 0.6413, 0.7337, 0.3913, 0.7337, 0.6087, 0.7337, 0.6087, 0.7387, 0.3913, 0.7387, 0.3913, 0.7387, 0.6087, 0.7387, 0.6087, 0.7432, 0.3913, 0.7433, 0.3913, 0.7433, 0.6087, 0.7432, 0.6087, 0.7568, 0.3913, 0.7567, 0.3913, 0.7567, 0.6087, 0.7568, 0.6087, 0.7613, 0.3913, 0.7613, 0.3913, 0.7613, 0.6087, 0.7613, 0.6087, 0.7663, 0.3913, 0.7663, 0.1413, 0.7337, 0.3587, 0.7337, 0.3587, 0.7387, 0.1413, 0.7387, 0.1413, 0.7387, 0.3587, 0.7387, 0.3587, 0.75, 0.1413, 0.75, 0.375, 0.9837, 0.375, 0.7663, 0.3817, 0.7663, 0.3818, 0.9837, 0.3818, 0.9837, 0.3817, 0.7663, 0.3863, 0.7663, 0.3863, 0.9837, 0.3863, 0.9837, 0.3863, 0.7663, 0.3913, 0.7663, 0.3913, 0.9837, 0.6087, 0.9837, 0.6087, 0.7663, 0.6137, 0.7663, 0.6137, 0.9837, 0.6137, 0.9837, 0.6137, 0.7663, 0.6182, 0.7663, 0.6183, 0.9837, 0.6183, 0.9837, 0.6182, 0.7663, 0.625, 0.7663, 0.625, 0.9837, 0.8587, 0.75, 0.6413, 0.75, 0.6413, 0.7387, 0.8587, 0.7387, 0.8587, 0.7387, 0.6413, 0.7387, 0.6413, 0.7337, 0.8587, 0.7337, 0.1413, 0.5163, 0.1364, 0.5114, 0.1364, 0.7386, 0.1413, 0.7337, 0.625, 0.5, 0.875, 0.5, 0.875, 0.75, 0.625, 0.75, 0.375, 0.75, 0.625, 0.75, 0.625, 1.0, 0.375, 1.0, 0.375, 0.0, 0.625, 0.0, 0.625, 0.25, 0.375, 0.25, 0.125, 0.5, 0.375, 0.5, 0.375, 0.75, 0.125, 0.75, 0.375, 0.5, 0.625, 0.5, 0.625, 0.75, 0.375, 0.75, 0.375, 0.25, 0.625, 0.25, 0.625, 0.5, 0.375, 0.5])
me_cube_001.materials.append(mat_material_002)
me_cube_001.materials.append(mat_material_005)
me_cube_001.update()
me_cube_003 = bpy.data.meshes.new('Cube.003')
me_cube_003.from_pydata([(0.9091, 0.9091, 1.0), (0.9091, 0.9091, -1.0), (0.9091, -0.9091, 1.0), (0.9091, -0.9091, -1.0), (-0.9091, 0.9091, 1.0), (-0.9091, 0.9091, -1.0), (-0.9091, -0.9091, 1.0), (-0.9091, -0.9091, -1.0), (-0.8692, -0.8692, -1.0), (-0.8692, -1.0, -0.8692), (-1.0, -0.8692, -0.8692), (-0.8692, -0.9095, -0.993), (-0.8692, -0.9458, -0.9747), (-0.9095, -0.8692, -0.993), (-0.9087, -0.9089, -0.9818), (-0.9082, -0.9433, -0.9676), (-0.9458, -0.8692, -0.9747), (-0.9431, -0.9082, -0.9672), (-0.939, -0.939, -0.9573), (-0.9095, -0.993, -0.8692), (-0.9458, -0.9747, -0.8692), (-0.8692, -0.993, -0.9095), (-0.9089, -0.9818, -0.9087), (-0.9433, -0.9676, -0.9082), (-0.8692, -0.9747, -0.9458), (-0.9082, -0.9672, -0.9431), (-0.939, -0.9573, -0.939), (-0.993, -0.8692, -0.9095), (-0.9747, -0.8692, -0.9458), (-0.993, -0.9095, -0.8692), (-0.9818, -0.9087, -0.9089), (-0.9676, -0.9082, -0.9433), (-0.9747, -0.9458, -0.8692), (-0.9672, -0.9431, -0.9082), (-0.9573, -0.939, -0.939), (-0.8692, -1.0, 0.8692), (-0.8692, -0.8692, 1.0), (-1.0, -0.8692, 0.8692), (-0.8692, -0.9936, 0.9096), (-0.8692, -0.975, 0.9461), (-0.9096, -0.9936, 0.8692), (-0.9107, -0.986, 0.9109), (-0.9094, -0.9685, 0.9443), (-0.9461, -0.975, 0.8692), (-0.9444, -0.9684, 0.9095), (-0.9384, -0.956, 0.9384), (-0.9096, -0.8692, 0.9936), (-0.9461, -0.8692, 0.975), (-0.8692, -0.9096, 0.9936), (-0.9109, -0.9107, 0.986), (-0.9443, -0.9094, 0.9685), (-0.8692, -0.9461, 0.975), (-0.9095, -0.9444, 0.9684), (-0.9384, -0.9384, 0.956), (-0.9936, -0.9096, 0.8692), (-0.975, -0.9461, 0.8692), (-0.9936, -0.8692, 0.9096), (-0.986, -0.9109, 0.9107), (-0.9685, -0.9443, 0.9094), (-0.975, -0.8692, 0.9461), (-0.9684, -0.9095, 0.9444), (-0.956, -0.9384, 0.9384), (-1.0, 0.8692, -0.8692), (-0.8692, 1.0, -0.8692), (-0.8692, 0.8692, -1.0), (-0.9936, 0.9096, -0.8692), (-0.975, 0.9461, -0.8692), (-0.9936, 0.8692, -0.9096), (-0.986, 0.9109, -0.9107), (-0.9685, 0.9443, -0.9094), (-0.975, 0.8692, -0.9461), (-0.9684, 0.9095, -0.9444), (-0.956, 0.9384, -0.9384), (-0.8692, 0.9936, -0.9096), (-0.8692, 0.975, -0.9461), (-0.9096, 0.9936, -0.8692), (-0.9107, 0.986, -0.9109), (-0.9094, 0.9685, -0.9443), (-0.9461, 0.975, -0.8692), (-0.9444, 0.9684, -0.9095), (-0.9384, 0.956, -0.9384), (-0.9096, 0.8692, -0.9936), (-0.9461, 0.8692, -0.975), (-0.8692, 0.9096, -0.9936), (-0.9109, 0.9107, -0.986), (-0.9443, 0.9094, -0.9685), (-0.8692, 0.9461, -0.975), (-0.9095, 0.9444, -0.9684), (-0.9384, 0.9384, -0.956), (-0.8692, 0.8692, 1.0), (-0.8692, 1.0, 0.8692), (-1.0, 0.8692, 0.8692), (-0.8692, 0.9096, 0.9936), (-0.8692, 0.9461, 0.975), (-0.9096, 0.8692, 0.9936), (-0.9107, 0.9109, 0.986), (-0.9094, 0.9443, 0.9685), (-0.9461, 0.8692, 0.975), (-0.9444, 0.9095, 0.9684), (-0.9384, 0.9384, 0.956), (-0.9096, 0.9936, 0.8692), (-0.9461, 0.975, 0.8692), (-0.8692, 0.9936, 0.9096), (-0.9109, 0.986, 0.9107), (-0.9443, 0.9685, 0.9094), (-0.8692, 0.975, 0.9461), (-0.9095, 0.9684, 0.9444), (-0.9384, 0.956, 0.9384), (-0.9936, 0.8692, 0.9096), (-0.975, 0.8692, 0.9461), (-0.9936, 0.9096, 0.8692), (-0.986, 0.9107, 0.9109), (-0.9685, 0.9094, 0.9443), (-0.975, 0.9461, 0.8692), (-0.9684, 0.9444, 0.9095), (-0.956, 0.9384, 0.9384), (0.8692, -0.8692, -1.0), (1.0, -0.8692, -0.8692), (0.8692, -1.0, -0.8692), (0.9096, -0.8692, -0.9936), (0.9461, -0.8692, -0.975), (0.8692, -0.9096, -0.9936), (0.9109, -0.9107, -0.986), (0.9443, -0.9094, -0.9685), (0.8692, -0.9461, -0.975), (0.9095, -0.9444, -0.9684), (0.9384, -0.9384, -0.956), (0.9936, -0.9096, -0.8692), (0.975, -0.9461, -0.8692), (0.9936, -0.8692, -0.9096), (0.986, -0.9109, -0.9107), (0.9685, -0.9443, -0.9094), (0.975, -0.8692, -0.9461), (0.9684, -0.9095, -0.9444), (0.956, -0.9384, -0.9384), (0.8692, -0.9936, -0.9096), (0.8692, -0.975, -0.9461), (0.9096, -0.9936, -0.8692), (0.9107, -0.986, -0.9109), (0.9094, -0.9685, -0.9443), (0.9461, -0.975, -0.8692), (0.9444, -0.9684, -0.9095), (0.9384, -0.956, -0.9384), (0.8692, -0.8692, 1.0), (0.8692, -1.0, 0.8692), (1.0, -0.8692, 0.8692), (0.8692, -0.9095, 0.993), (0.8692, -0.9458, 0.9747), (0.9095, -0.8692, 0.993), (0.9087, -0.9089, 0.9818), (0.9082, -0.9433, 0.9676), (0.9458, -0.8692, 0.9747), (0.9431, -0.9082, 0.9672), (0.939, -0.939, 0.9573), (0.9095, -0.993, 0.8692), (0.9458, -0.9747, 0.8692), (0.8692, -0.993, 0.9095), (0.9089, -0.9818, 0.9087), (0.9433, -0.9676, 0.9082), (0.8692, -0.9747, 0.9458), (0.9082, -0.9672, 0.9431), (0.939, -0.9573, 0.939), (0.993, -0.8692, 0.9095), (0.9747, -0.8692, 0.9458), (0.993, -0.9095, 0.8692), (0.9818, -0.9087, 0.9089), (0.9676, -0.9082, 0.9433), (0.9747, -0.9458, 0.8692), (0.9672, -0.9431, 0.9082), (0.9573, -0.939, 0.939), (0.8692, 0.8692, -1.0), (0.8692, 1.0, -0.8692), (1.0, 0.8692, -0.8692), (0.8692, 0.9096, -0.9936), (0.8692, 0.9461, -0.975), (0.9096, 0.8692, -0.9936), (0.9107, 0.9109, -0.986), (0.9094, 0.9443, -0.9685), (0.9461, 0.8692, -0.975), (0.9444, 0.9095, -0.9684), (0.9384, 0.9384, -0.956), (0.9096, 0.9936, -0.8692), (0.9461, 0.975, -0.8692), (0.8692, 0.9936, -0.9096), (0.9109, 0.986, -0.9107), (0.9443, 0.9685, -0.9094), (0.8692, 0.975, -0.9461), (0.9095, 0.9684, -0.9444), (0.9384, 0.956, -0.9384), (0.9936, 0.8692, -0.9096), (0.975, 0.8692, -0.9461), (0.9936, 0.9096, -0.8692), (0.986, 0.9107, -0.9109), (0.9685, 0.9094, -0.9443), (0.975, 0.9461, -0.8692), (0.9684, 0.9444, -0.9095), (0.956, 0.9384, -0.9384), (0.8692, 0.8692, 1.0), (1.0, 0.8692, 0.8692), (0.8692, 1.0, 0.8692), (0.9095, 0.8692, 0.993), (0.9458, 0.8692, 0.9747), (0.8692, 0.9095, 0.993), (0.9089, 0.9087, 0.9818), (0.9433, 0.9082, 0.9676), (0.8692, 0.9458, 0.9747), (0.9082, 0.9431, 0.9672), (0.939, 0.939, 0.9573), (0.993, 0.9095, 0.8692), (0.9747, 0.9458, 0.8692), (0.993, 0.8692, 0.9095), (0.9818, 0.9089, 0.9087), (0.9676, 0.9433, 0.9082), (0.9747, 0.8692, 0.9458), (0.9672, 0.9082, 0.9431), (0.9573, 0.939, 0.939), (0.8692, 0.993, 0.9095), (0.8692, 0.9747, 0.9458), (0.9095, 0.993, 0.8692), (0.9087, 0.9818, 0.9089), (0.9082, 0.9676, 0.9433), (0.9458, 0.9747, 0.8692), (0.9431, 0.9672, 0.9082), (0.939, 0.9573, 0.939), (0.9091, 0.9091, 0.9231), (0.9091, 0.9091, -1.0), (0.9091, -0.9091, 0.9231), (0.9091, -0.9091, -1.0), (-0.9091, 0.9091, 0.9231), (-0.9091, 0.9091, -1.0), (-0.9091, -0.9091, 0.9231), (-0.9091, -0.9091, -1.0)], [], [(118, 144, 35, 9), (172, 198, 145, 117), (0, 2, 143, 197), (64, 170, 116, 8, 7, 3, 1, 5), (0, 197, 89, 36, 143, 2, 6, 4), (10, 37, 91, 62), (63, 90, 199, 171), (6, 2, 3, 7), (7, 5, 4, 6), (2, 0, 1, 3), (5, 1, 0, 4), (8, 11, 14, 13), (11, 12, 15, 14), (12, 24, 25, 15), (13, 14, 17, 16), (14, 15, 18, 17), (15, 25, 26, 18), (9, 19, 22, 21), (19, 20, 23, 22), (20, 32, 33, 23), (21, 22, 25, 24), (22, 23, 26, 25), (23, 33, 34, 26), (10, 27, 30, 29), (27, 28, 31, 30), (28, 16, 17, 31), (29, 30, 33, 32), (30, 31, 34, 33), (31, 17, 18, 34), (18, 26, 34), (35, 38, 41, 40), (38, 39, 42, 41), (39, 51, 52, 42), (40, 41, 44, 43), (41, 42, 45, 44), (42, 52, 53, 45), (36, 46, 49, 48), (46, 47, 50, 49), (47, 59, 60, 50), (48, 49, 52, 51), (49, 50, 53, 52), (50, 60, 61, 53), (37, 54, 57, 56), (54, 55, 58, 57), (55, 43, 44, 58), (56, 57, 60, 59), (57, 58, 61, 60), (58, 44, 45, 61), (45, 53, 61), (62, 65, 68, 67), (65, 66, 69, 68), (66, 78, 79, 69), (67, 68, 71, 70), (68, 69, 72, 71), (69, 79, 80, 72), (63, 73, 76, 75), (73, 74, 77, 76), (74, 86, 87, 77), (75, 76, 79, 78), (76, 77, 80, 79), (77, 87, 88, 80), (64, 81, 84, 83), (81, 82, 85, 84), (82, 70, 71, 85), (83, 84, 87, 86), (84, 85, 88, 87), (85, 71, 72, 88), (72, 80, 88), (89, 92, 95, 94), (92, 93, 96, 95), (93, 105, 106, 96), (94, 95, 98, 97), (95, 96, 99, 98), (96, 106, 107, 99), (90, 100, 103, 102), (100, 101, 104, 103), (101, 113, 114, 104), (102, 103, 106, 105), (103, 104, 107, 106), (104, 114, 115, 107), (91, 108, 111, 110), (108, 109, 112, 111), (109, 97, 98, 112), (110, 111, 114, 113), (111, 112, 115, 114), (112, 98, 99, 115), (99, 107, 115), (116, 119, 122, 121), (119, 120, 123, 122), (120, 132, 133, 123), (121, 122, 125, 124), (122, 123, 126, 125), (123, 133, 134, 126), (117, 127, 130, 129), (127, 128, 131, 130), (128, 140, 141, 131), (129, 130, 133, 132), (130, 131, 134, 133), (131, 141, 142, 134), (118, 135, 138, 137), (135, 136, 139, 138), (136, 124, 125, 139), (137, 138, 141, 140), (138, 139, 142, 141), (139, 125, 126, 142), (126, 134, 142), (143, 146, 149, 148), (146, 147, 150, 149), (147, 159, 160, 150), (148, 149, 152, 151), (149, 150, 153, 152), (150, 160, 161, 153), (144, 154, 157, 156), (154, 155, 158, 157), (155, 167, 168, 158), (156, 157, 160, 159), (157, 158, 161, 160), (158, 168, 169, 161), (145, 162, 165, 164), (162, 163, 166, 165), (163, 151, 152, 166), (164, 165, 168, 167), (165, 166, 169, 168), (166, 152, 153, 169), (153, 161, 169), (170, 173, 176, 175), (173, 174, 177, 176), (174, 186, 187, 177), (175, 176, 179, 178), (176, 177, 180, 179), (177, 187, 188, 180), (171, 181, 184, 183), (181, 182, 185, 184), (182, 194, 195, 185), (183, 184, 187, 186), (184, 185, 188, 187), (185, 195, 196, 188), (172, 189, 192, 191), (189, 190, 193, 192), (190, 178, 179, 193), (191, 192, 195, 194), (192, 193, 196, 195), (193, 179, 180, 196), (180, 188, 196), (197, 200, 203, 202), (200, 201, 204, 203), (201, 213, 214, 204), (202, 203, 206, 205), (203, 204, 207, 206), (204, 214, 215, 207), (198, 208, 211, 210), (208, 209, 212, 211), (209, 221, 222, 212), (210, 211, 214, 213), (211, 212, 215, 214), (212, 222, 223, 215), (199, 216, 219, 218), (216, 217, 220, 219), (217, 205, 206, 220), (218, 219, 222, 221), (219, 220, 223, 222), (220, 206, 207, 223), (207, 215, 223), (10, 62, 67, 27), (27, 67, 70, 28), (28, 70, 82, 16), (16, 82, 81, 13), (13, 81, 64, 8), (9, 35, 40, 19), (19, 40, 43, 20), (20, 43, 55, 32), (32, 55, 54, 29), (29, 54, 37, 10), (36, 89, 94, 46), (46, 94, 97, 47), (47, 97, 109, 59), (59, 109, 108, 56), (56, 108, 91, 37), (62, 91, 110, 65), (65, 110, 113, 66), (66, 113, 101, 78), (78, 101, 100, 75), (75, 100, 90, 63), (63, 171, 183, 73), (73, 183, 186, 74), (74, 186, 174, 86), (86, 174, 173, 83), (83, 173, 170, 64), (89, 197, 202, 92), (92, 202, 205, 93), (93, 205, 217, 105), (105, 217, 216, 102), (102, 216, 199, 90), (171, 199, 218, 181), (181, 218, 221, 182), (182, 221, 209, 194), (194, 209, 208, 191), (191, 208, 198, 172), (116, 170, 175, 119), (119, 175, 178, 120), (120, 178, 190, 132), (132, 190, 189, 129), (129, 189, 172, 117), (145, 198, 210, 162), (162, 210, 213, 163), (163, 213, 201, 151), (151, 201, 200, 148), (148, 200, 197, 143), (117, 145, 164, 127), (127, 164, 167, 128), (128, 167, 155, 140), (140, 155, 154, 137), (137, 154, 144, 118), (8, 116, 121, 11), (11, 121, 124, 12), (12, 124, 136, 24), (24, 136, 135, 21), (21, 135, 118, 9), (35, 144, 156, 38), (38, 156, 159, 39), (39, 159, 147, 51), (51, 147, 146, 48), (48, 146, 143, 36), (64, 5, 7, 8), (224, 228, 230, 226), (227, 226, 230, 231), (231, 230, 228, 229), (229, 225, 227, 231), (225, 224, 226, 227), (229, 228, 224, 225)])
me_cube_003.polygons.foreach_set('use_smooth', [1, 1, 1, 1, 1, 1, 1, 1, 1, 1, 1, 1, 1, 1, 1, 1, 1, 1, 1, 1, 1, 1, 1, 1, 1, 1, 1, 1, 1, 1, 1, 1, 1, 1, 1, 1, 1, 1, 1, 1, 1, 1, 1, 1, 1, 1, 1, 1, 1, 1, 1, 1, 1, 1, 1, 1, 1, 1, 1, 1, 1, 1, 1, 1, 1, 1, 1, 1, 1, 1, 1, 1, 1, 1, 1, 1, 1, 1, 1, 1, 1, 1, 1, 1, 1, 1, 1, 1, 1, 1, 1, 1, 1, 1, 1, 1, 1, 1, 1, 1, 1, 1, 1, 1, 1, 1, 1, 1, 1, 1, 1, 1, 1, 1, 1, 1, 1, 1, 1, 1, 1, 1, 1, 1, 1, 1, 1, 1, 1, 1, 1, 1, 1, 1, 1, 1, 1, 1, 1, 1, 1, 1, 1, 1, 1, 1, 1, 1, 1, 1, 1, 1, 1, 1, 1, 1, 1, 1, 1, 1, 1, 1, 1, 1, 1, 1, 1, 1, 1, 1, 1, 1, 1, 1, 1, 1, 1, 1, 1, 1, 1, 1, 1, 1, 1, 1, 1, 1, 1, 1, 1, 1, 1, 1, 1, 1, 1, 1, 1, 1, 1, 1, 1, 1, 1, 1, 1, 1, 1, 1, 1, 1, 1, 1, 1, 1, 1, 1, 1, 1, 1, 1, 1, 1, 0, 0, 0, 0, 0, 0])
me_cube_003.polygons.foreach_set('material_index', [0, 0, 0, 0, 0, 0, 0, 0, 0, 0, 0, 0, 0, 0, 0, 0, 0, 0, 0, 0, 0, 0, 0, 0, 0, 0, 0, 0, 0, 0, 0, 0, 0, 0, 0, 0, 0, 0, 0, 0, 0, 0, 0, 0, 0, 0, 0, 0, 0, 0, 0, 0, 0, 0, 0, 0, 0, 0, 0, 0, 0, 0, 0, 0, 0, 0, 0, 0, 0, 0, 0, 0, 0, 0, 0, 0, 0, 0, 0, 0, 0, 0, 0, 0, 0, 0, 0, 0, 0, 0, 0, 0, 0, 0, 0, 0, 0, 0, 0, 0, 0, 0, 0, 0, 0, 0, 0, 0, 0, 0, 0, 0, 0, 0, 0, 0, 0, 0, 0, 0, 0, 0, 0, 0, 0, 0, 0, 0, 0, 0, 0, 0, 0, 0, 0, 0, 0, 0, 0, 0, 0, 0, 0, 0, 0, 0, 0, 0, 0, 0, 0, 0, 0, 0, 0, 0, 0, 0, 0, 0, 0, 0, 0, 0, 0, 0, 0, 0, 0, 0, 0, 0, 0, 0, 0, 0, 0, 0, 0, 0, 0, 0, 0, 0, 0, 0, 0, 0, 0, 0, 0, 0, 0, 0, 0, 0, 0, 0, 0, 0, 0, 0, 0, 0, 0, 0, 0, 0, 0, 0, 0, 0, 0, 0, 0, 0, 0, 0, 0, 0, 0, 0, 0, 0, 1, 1, 1, 1, 1, 1])
_k = set([(0, 1), (0, 2), (0, 4), (1, 3), (1, 5), (2, 3), (2, 6), (3, 7), (4, 5), (4, 6), (5, 7), (6, 7), (8, 64), (8, 116), (36, 89), (36, 143), (64, 170), (89, 197), (116, 170), (143, 197)])
me_cube_003.attributes.new('sharp_edge', 'BOOLEAN', 'EDGE').data.foreach_set('value', [ (min(e.vertices), max(e.vertices)) in _k for e in me_cube_003.edges])
_uv = me_cube_003.uv_layers.new(name='UVMap')
_uv.uv.foreach_set('vector', [0.3913, 0.7663, 0.6087, 0.7663, 0.6087, 0.9837, 0.3913, 0.9837, 0.3913, 0.5163, 0.6087, 0.5163, 0.6087, 0.7337, 0.3913, 0.7337, 0.6364, 0.5114, 0.6364, 0.7386, 0.6413, 0.7337, 0.6413, 0.5163, 0.1413, 0.5163, 0.3587, 0.5163, 0.3587, 0.7337, 0.1413, 0.7337, 0.1364, 0.7386, 0.3636, 0.7386, 0.3636, 0.5114, 0.1364, 0.5114, 0.6364, 0.5114, 0.6413, 0.5163, 0.8587, 0.5163, 0.8587, 0.7337, 0.6413, 0.7337, 0.6364, 0.7386, 0.8636, 0.7386, 0.8636, 0.5114, 0.3913, 0.01635, 0.6087, 0.01635, 0.6087, 0.2337, 0.3913, 0.2337, 0.3913, 0.2663, 0.6087, 0.2663, 0.6087, 0.4837, 0.3913, 0.4837, 0.625, 1.0, 0.625, 0.75, 0.375, 0.75, 0.375, 1.0, 0.375, 0.0, 0.375, 0.25, 0.625, 0.25, 0.625, 0.0, 0.625, 0.75, 0.625, 0.5, 0.375, 0.5, 0.375, 0.75, 0.375, 0.25, 0.375, 0.5, 0.625, 0.5, 0.625, 0.25, 0.1413, 0.7337, 0.1413, 0.7387, 0.1364, 0.7386, 0.1363, 0.7337, 0.1413, 0.7387, 0.1413, 0.75, 0.1365, 0.75, 0.1364, 0.7386, 0.375, 0.9837, 0.3818, 0.9837, 0.3821, 0.9885, 0.375, 0.9885, 0.1363, 0.7337, 0.1364, 0.7386, 0.125, 0.7385, 0.125, 0.7337, 0.1364, 0.7386, 0.1365, 0.75, 0.125, 0.7424, 0.125, 0.7385, 0.375, 0.9885, 0.3821, 0.9885, 0.3826, 1.0, 0.375, 1.0, 0.3913, 0.9837, 0.3913, 0.9887, 0.3864, 0.9886, 0.3863, 0.9837, 0.3913, 0.9887, 0.3913, 1.0, 0.3865, 1.0, 0.3864, 0.9886, 0.3913, 0.0, 0.3913, 0.00677, 0.3865, 0.007107, 0.3865, 0.0, 0.3863, 0.9837, 0.3864, 0.9886, 0.3821, 0.9885, 0.3818, 0.9837, 0.3864, 0.9886, 0.3865, 1.0, 0.3826, 1.0, 0.3821, 0.9885, 0.3865, 0.0, 0.3865, 0.007107, 0.3826, 0.007621, 0.3826, 0.0, 0.3913, 0.01635, 0.3863, 0.01635, 0.3864, 0.01142, 0.3913, 0.01132, 0.3863, 0.01635, 0.3818, 0.01635, 0.3821, 0.01148, 0.3864, 0.01142, 0.3818, 0.01635, 0.375, 0.01635, 0.375, 0.01148, 0.3821, 0.01148, 0.3913, 0.01132, 0.3864, 0.01142, 0.3865, 0.007107, 0.3913, 0.00677, 0.3864, 0.01142, 0.3821, 0.01148, 0.3826, 0.007621, 0.3865, 0.007107, 0.3821, 0.01148, 0.375, 0.01148, 0.375, 0.007621, 0.3826, 0.007621, 0.375, 0.007621, 0.3826, 0.0, 0.3826, 0.007621, 0.6087, 0.9837, 0.6137, 0.9837, 0.6139, 0.9888, 0.6087, 0.9887, 0.6137, 0.9837, 0.6183, 0.9837, 0.618, 0.9887, 0.6139, 0.9888, 0.6183, 0.9837, 0.625, 0.9837, 0.625, 0.9887, 0.618, 0.9887, 0.6087, 0.9887, 0.6139, 0.9888, 0.6137, 1.0, 0.6087, 1.0, 0.6139, 0.9888, 0.618, 0.9887, 0.6173, 1.0, 0.6137, 1.0, 0.618, 0.9887, 0.625, 0.9887, 0.625, 1.0, 0.6173, 1.0, 0.8587, 0.7337, 0.8637, 0.7337, 0.8639, 0.7388, 0.8587, 0.7387, 0.8637, 0.7337, 0.875, 0.7337, 0.875, 0.7387, 0.8639, 0.7388, 0.625, 0.01635, 0.6183, 0.01635, 0.618, 0.01132, 0.625, 0.01133, 0.8587, 0.7387, 0.8639, 0.7388, 0.8637, 0.75, 0.8587, 0.75, 0.8639, 0.7388, 0.875, 0.7387, 0.875, 0.7423, 0.8637, 0.75, 0.625, 0.01133, 0.618, 0.01132, 0.6173, 0.007698, 0.625, 0.007698, 0.6087, 0.01635, 0.6087, 0.0113, 0.6138, 0.01113, 0.6137, 0.01635, 0.6087, 0.0113, 0.6087, 0.00674, 0.6137, 0.006962, 0.6138, 0.01113, 0.6087, 0.00674, 0.6087, 0.0, 0.6137, 0.0, 0.6137, 0.006962, 0.6137, 0.01635, 0.6138, 0.01113, 0.618, 0.01132, 0.6183, 0.01635, 0.6138, 0.01113, 0.6137, 0.006962, 0.6173, 0.007698, 0.618, 0.01132, 0.6137, 0.006962, 0.6137, 0.0, 0.6173, 0.0, 0.6173, 0.007698, 0.6173, 0.0, 0.625, 0.007698, 0.6173, 0.007698, 0.3913, 0.2337, 0.3913, 0.2387, 0.3862, 0.2389, 0.3863, 0.2337, 0.3913, 0.2387, 0.3913, 0.2433, 0.3863, 0.243, 0.3862, 0.2389, 0.3913, 0.2433, 0.3913, 0.2567, 0.3863, 0.257, 0.3863, 0.243, 0.3863, 0.2337, 0.3862, 0.2389, 0.382, 0.2387, 0.3817, 0.2337, 0.3862, 0.2389, 0.3863, 0.243, 0.3827, 0.2423, 0.382, 0.2387, 0.3863, 0.243, 0.3863, 0.257, 0.3827, 0.2577, 0.3827, 0.2423, 0.3913, 0.2663, 0.3863, 0.2663, 0.3861, 0.2612, 0.3913, 0.2613, 0.3863, 0.2663, 0.3817, 0.2663, 0.382, 0.2613, 0.3861, 0.2612, 0.3817, 0.2663, 0.375, 0.2663, 0.375, 0.2613, 0.382, 0.2613, 0.3913, 0.2613, 0.3861, 0.2612, 0.3863, 0.257, 0.3913, 0.2567, 0.3861, 0.2612, 0.382, 0.2613, 0.3827, 0.2577, 0.3863, 0.257, 0.382, 0.2613, 0.375, 0.2613, 0.375, 0.25, 0.3827, 0.2577, 0.1413, 0.5163, 0.1363, 0.5163, 0.1361, 0.5112, 0.1413, 0.5113, 0.1363, 0.5163, 0.125, 0.5163, 0.125, 0.5113, 0.1361, 0.5112, 0.375, 0.2337, 0.3817, 0.2337, 0.382, 0.2387, 0.375, 0.2387, 0.1413, 0.5113, 0.1361, 0.5112, 0.1363, 0.5, 0.1413, 0.5, 0.1361, 0.5112, 0.125, 0.5113, 0.125, 0.5077, 0.1363, 0.5, 0.375, 0.2387, 0.382, 0.2387, 0.3827, 0.2423, 0.375, 0.2423, 0.3827, 0.2423, 0.3827, 0.2445, 0.375, 0.2423, 0.8587, 0.5163, 0.8587, 0.5113, 0.8638, 0.5111, 0.8637, 0.5163, 0.8587, 0.5113, 0.8587, 0.5, 0.8637, 0.5, 0.8638, 0.5111, 0.625, 0.2663, 0.6183, 0.2663, 0.618, 0.2613, 0.625, 0.2613, 0.8637, 0.5163, 0.8638, 0.5111, 0.875, 0.5113, 0.875, 0.5163, 0.8638, 0.5111, 0.8637, 0.5, 0.875, 0.5077, 0.875, 0.5113, 0.625, 0.2613, 0.618, 0.2613, 0.6173, 0.2577, 0.625, 0.25, 0.6087, 0.2663, 0.6087, 0.2613, 0.6138, 0.2611, 0.6137, 0.2663, 0.6087, 0.2613, 0.6087, 0.2567, 0.6137, 0.257, 0.6138, 0.2611, 0.6087, 0.2567, 0.6087, 0.2433, 0.6137, 0.243, 0.6137, 0.257, 0.6137, 0.2663, 0.6138, 0.2611, 0.618, 0.2613, 0.6183, 0.2663, 0.6138, 0.2611, 0.6137, 0.257, 0.6173, 0.2577, 0.618, 0.2613, 0.6137, 0.257, 0.6137, 0.243, 0.6173, 0.2423, 0.6173, 0.2577, 0.6087, 0.2337, 0.6137, 0.2337, 0.6139, 0.2388, 0.6087, 0.2387, 0.6137, 0.2337, 0.6183, 0.2337, 0.618, 0.2387, 0.6139, 0.2388, 0.6183, 0.2337, 0.625, 0.2337, 0.625, 0.2387, 0.618, 0.2387, 0.6087, 0.2387, 0.6139, 0.2388, 0.6137, 0.243, 0.6087, 0.2433, 0.6139, 0.2388, 0.618, 0.2387, 0.6173, 0.2423, 0.6137, 0.243, 0.618, 0.2387, 0.625, 0.2387, 0.625, 0.2423, 0.6173, 0.2423, 0.625, 0.2423, 0.6173, 0.2445, 0.6173, 0.2423, 0.3587, 0.7337, 0.3637, 0.7337, 0.3639, 0.7388, 0.3587, 0.7387, 0.3637, 0.7337, 0.3683, 0.7337, 0.368, 0.7387, 0.3639, 0.7388, 0.3683, 0.7337, 0.3817, 0.7337, 0.382, 0.7387, 0.368, 0.7387, 0.3587, 0.7387, 0.3639, 0.7388, 0.3637, 0.75, 0.3587, 0.75, 0.3639, 0.7388, 0.368, 0.7387, 0.3673, 0.75, 0.3637, 0.75, 0.368, 0.7387, 0.382, 0.7387, 0.3827, 0.7423, 0.3673, 0.75, 0.3913, 0.7337, 0.3913, 0.7387, 0.3862, 0.7389, 0.3863, 0.7337, 0.3913, 0.7387, 0.3913, 0.7433, 0.3863, 0.743, 0.3862, 0.7389, 0.3913, 0.7433, 0.3913, 0.7567, 0.3863, 0.757, 0.3863, 0.743, 0.3863, 0.7337, 0.3862, 0.7389, 0.382, 0.7387, 0.3817, 0.7337, 0.3862, 0.7389, 0.3863, 0.743, 0.3827, 0.7423, 0.382, 0.7387, 0.3863, 0.743, 0.3863, 0.757, 0.3827, 0.7577, 0.3827, 0.7423, 0.3913, 0.7663, 0.3863, 0.7663, 0.3861, 0.7612, 0.3913, 0.7613, 0.3863, 0.7663, 0.3817, 0.7663, 0.382, 0.7613, 0.3861, 0.7612, 0.3817, 0.7663, 0.375, 0.7663, 0.375, 0.7613, 0.382, 0.7613, 0.3913, 0.7613, 0.3861, 0.7612, 0.3863, 0.757, 0.3913, 0.7567, 0.3861, 0.7612, 0.382, 0.7613, 0.3827, 0.7577, 0.3863, 0.757, 0.382, 0.7613, 0.375, 0.7613, 0.375, 0.7577, 0.3827, 0.7577, 0.375, 0.7577, 0.3827, 0.7555, 0.3827, 0.7577, 0.6413, 0.7337, 0.6413, 0.7387, 0.6364, 0.7386, 0.6363, 0.7337, 0.6413, 0.7387, 0.6413, 0.75, 0.6365, 0.75, 0.6364, 0.7386, 0.625, 0.7663, 0.6182, 0.7663, 0.6179, 0.7615, 0.625, 0.7615, 0.6363, 0.7337, 0.6364, 0.7386, 0.6321, 0.7385, 0.6318, 0.7337, 0.6364, 0.7386, 0.6365, 0.75, 0.6326, 0.75, 0.6321, 0.7385, 0.625, 0.7615, 0.6179, 0.7615, 0.6174, 0.7576, 0.625, 0.7576, 0.6087, 0.7663, 0.6087, 0.7613, 0.6136, 0.7614, 0.6137, 0.7663, 0.6087, 0.7613, 0.6087, 0.7568, 0.6135, 0.7571, 0.6136, 0.7614, 0.6087, 0.7568, 0.6087, 0.7432, 0.6135, 0.7429, 0.6135, 0.7571, 0.6137, 0.7663, 0.6136, 0.7614, 0.6179, 0.7615, 0.6182, 0.7663, 0.6136, 0.7614, 0.6135, 0.7571, 0.6174, 0.7576, 0.6179, 0.7615, 0.6135, 0.7571, 0.6135, 0.7429, 0.6174, 0.7424, 0.6174, 0.7576, 0.6087, 0.7337, 0.6137, 0.7337, 0.6136, 0.7386, 0.6087, 0.7387, 0.6137, 0.7337, 0.6182, 0.7337, 0.6179, 0.7385, 0.6136, 0.7386, 0.6182, 0.7337, 0.6318, 0.7337, 0.6321, 0.7385, 0.6179, 0.7385, 0.6087, 0.7387, 0.6136, 0.7386, 0.6135, 0.7429, 0.6087, 0.7432, 0.6136, 0.7386, 0.6179, 0.7385, 0.6174, 0.7424, 0.6135, 0.7429, 0.6179, 0.7385, 0.6321, 0.7385, 0.6326, 0.75, 0.6174, 0.7424, 0.625, 0.7576, 0.6174, 0.7576, 0.6174, 0.7553, 0.3587, 0.5163, 0.3587, 0.5113, 0.3638, 0.5111, 0.3637, 0.5163, 0.3587, 0.5113, 0.3587, 0.5, 0.3637, 0.5, 0.3638, 0.5111, 0.375, 0.4837, 0.3817, 0.4837, 0.382, 0.4887, 0.375, 0.4887, 0.3637, 0.5163, 0.3638, 0.5111, 0.368, 0.5113, 0.3683, 0.5163, 0.3638, 0.5111, 0.3637, 0.5, 0.3673, 0.5, 0.368, 0.5113, 0.375, 0.4887, 0.382, 0.4887, 0.3827, 0.4923, 0.375, 0.4923, 0.3913, 0.4837, 0.3913, 0.4887, 0.3862, 0.4889, 0.3863, 0.4837, 0.3913, 0.4887, 0.3913, 0.4933, 0.3863, 0.493, 0.3862, 0.4889, 0.3913, 0.4933, 0.3913, 0.5067, 0.3863, 0.507, 0.3863, 0.493, 0.3863, 0.4837, 0.3862, 0.4889, 0.382, 0.4887, 0.3817, 0.4837, 0.3862, 0.4889, 0.3863, 0.493, 0.3827, 0.4923, 0.382, 0.4887, 0.3863, 0.493, 0.3863, 0.507, 0.3827, 0.5077, 0.3827, 0.4923, 0.3913, 0.5163, 0.3863, 0.5163, 0.3861, 0.5112, 0.3913, 0.5113, 0.3863, 0.5163, 0.3817, 0.5163, 0.382, 0.5113, 0.3861, 0.5112, 0.3817, 0.5163, 0.3683, 0.5163, 0.368, 0.5113, 0.382, 0.5113, 0.3913, 0.5113, 0.3861, 0.5112, 0.3863, 0.507, 0.3913, 0.5067, 0.3861, 0.5112, 0.382, 0.5113, 0.3827, 0.5077, 0.3863, 0.507, 0.382, 0.5113, 0.368, 0.5113, 0.3673, 0.5, 0.3827, 0.5077, 0.375, 0.4923, 0.3827, 0.4923, 0.3827, 0.4945, 0.6413, 0.5163, 0.6363, 0.5163, 0.6364, 0.5114, 0.6413, 0.5113, 0.6363, 0.5163, 0.6318, 0.5163, 0.6321, 0.5115, 0.6364, 0.5114, 0.6318, 0.5163, 0.6182, 0.5163, 0.6179, 0.5115, 0.6321, 0.5115, 0.6413, 0.5113, 0.6364, 0.5114, 0.6365, 0.5, 0.6413, 0.5, 0.6364, 0.5114, 0.6321, 0.5115, 0.6326, 0.5, 0.6365, 0.5, 0.6321, 0.5115, 0.6179, 0.5115, 0.6174, 0.5076, 0.6326, 0.5, 0.6087, 0.5163, 0.6087, 0.5113, 0.6136, 0.5114, 0.6137, 0.5163, 0.6087, 0.5113, 0.6087, 0.5068, 0.6135, 0.5071, 0.6136, 0.5114, 0.6087, 0.5068, 0.6087, 0.4932, 0.6135, 0.4929, 0.6135, 0.5071, 0.6137, 0.5163, 0.6136, 0.5114, 0.6179, 0.5115, 0.6182, 0.5163, 0.6136, 0.5114, 0.6135, 0.5071, 0.6174, 0.5076, 0.6179, 0.5115, 0.6135, 0.5071, 0.6135, 0.4929, 0.6174, 0.4924, 0.6174, 0.5076, 0.6087, 0.4837, 0.6137, 0.4837, 0.6136, 0.4886, 0.6087, 0.4887, 0.6137, 0.4837, 0.6182, 0.4837, 0.6179, 0.4885, 0.6136, 0.4886, 0.6182, 0.4837, 0.625, 0.4837, 0.625, 0.4885, 0.6179, 0.4885, 0.6087, 0.4887, 0.6136, 0.4886, 0.6135, 0.4929, 0.6087, 0.4932, 0.6136, 0.4886, 0.6179, 0.4885, 0.6174, 0.4924, 0.6135, 0.4929, 0.6179, 0.4885, 0.625, 0.4885, 0.625, 0.4924, 0.6174, 0.4924, 0.625, 0.4924, 0.6174, 0.4947, 0.6174, 0.4924, 0.3913, 0.01635, 0.3913, 0.2337, 0.3863, 0.2337, 0.3863, 0.01635, 0.3863, 0.01635, 0.3863, 0.2337, 0.3817, 0.2337, 0.3818, 0.01635, 0.3818, 0.01635, 0.3817, 0.2337, 0.375, 0.2337, 0.375, 0.01635, 0.125, 0.7337, 0.125, 0.5163, 0.1363, 0.5163, 0.1363, 0.7337, 0.1363, 0.7337, 0.1363, 0.5163, 0.1413, 0.5163, 0.1413, 0.7337, 0.3913, 0.9837, 0.6087, 0.9837, 0.6087, 0.9887, 0.3913, 0.9887, 0.3913, 0.9887, 0.6087, 0.9887, 0.6087, 1.0, 0.3913, 1.0, 0.3913, 0.0, 0.6087, 0.0, 0.6087, 0.00674, 0.3913, 0.00677, 0.3913, 0.00677, 0.6087, 0.00674, 0.6087, 0.0113, 0.3913, 0.01132, 0.3913, 0.01132, 0.6087, 0.0113, 0.6087, 0.01635, 0.3913, 0.01635, 0.8587, 0.7337, 0.8587, 0.5163, 0.8637, 0.5163, 0.8637, 0.7337, 0.8637, 0.7337, 0.8637, 0.5163, 0.875, 0.5163, 0.875, 0.7337, 0.625, 0.01635, 0.625, 0.2337, 0.6183, 0.2337, 0.6183, 0.01635, 0.6183, 0.01635, 0.6183, 0.2337, 0.6137, 0.2337, 0.6137, 0.01635, 0.6137, 0.01635, 0.6137, 0.2337, 0.6087, 0.2337, 0.6087, 0.01635, 0.3913, 0.2337, 0.6087, 0.2337, 0.6087, 0.2387, 0.3913, 0.2387, 0.3913, 0.2387, 0.6087, 0.2387, 0.6087, 0.2433, 0.3913, 0.2433, 0.3913, 0.2433, 0.6087, 0.2433, 0.6087, 0.2567, 0.3913, 0.2567, 0.3913, 0.2567, 0.6087, 0.2567, 0.6087, 0.2613, 0.3913, 0.2613, 0.3913, 0.2613, 0.6087, 0.2613, 0.6087, 0.2663, 0.3913, 0.2663, 0.3913, 0.2663, 0.3913, 0.4837, 0.3863, 0.4837, 0.3863, 0.2663, 0.3863, 0.2663, 0.3863, 0.4837, 0.3817, 0.4837, 0.3817, 0.2663, 0.3817, 0.2663, 0.3817, 0.4837, 0.375, 0.4837, 0.375, 0.2663, 0.1413, 0.5, 0.3587, 0.5, 0.3587, 0.5113, 0.1413, 0.5113, 0.1413, 0.5113, 0.3587, 0.5113, 0.3587, 0.5163, 0.1413, 0.5163, 0.8587, 0.5163, 0.6413, 0.5163, 0.6413, 0.5113, 0.8587, 0.5113, 0.8587, 0.5113, 0.6413, 0.5113, 0.6413, 0.5, 0.8587, 0.5, 0.625, 0.2663, 0.625, 0.4837, 0.6182, 0.4837, 0.6183, 0.2663, 0.6183, 0.2663, 0.6182, 0.4837, 0.6137, 0.4837, 0.6137, 0.2663, 0.6137, 0.2663, 0.6137, 0.4837, 0.6087, 0.4837, 0.6087, 0.2663, 0.3913, 0.4837, 0.6087, 0.4837, 0.6087, 0.4887, 0.3913, 0.4887, 0.3913, 0.4887, 0.6087, 0.4887, 0.6087, 0.4932, 0.3913, 0.4933, 0.3913, 0.4933, 0.6087, 0.4932, 0.6087, 0.5068, 0.3913, 0.5067, 0.3913, 0.5067, 0.6087, 0.5068, 0.6087, 0.5113, 0.3913, 0.5113, 0.3913, 0.5113, 0.6087, 0.5113, 0.6087, 0.5163, 0.3913, 0.5163, 0.3587, 0.7337, 0.3587, 0.5163, 0.3637, 0.5163, 0.3637, 0.7337, 0.3637, 0.7337, 0.3637, 0.5163, 0.3683, 0.5163, 0.3683, 0.7337, 0.3683, 0.7337, 0.3683, 0.5163, 0.3817, 0.5163, 0.3817, 0.7337, 0.3817, 0.7337, 0.3817, 0.5163, 0.3863, 0.5163, 0.3863, 0.7337, 0.3863, 0.7337, 0.3863, 0.5163, 0.3913, 0.5163, 0.3913, 0.7337, 0.6087, 0.7337, 0.6087, 0.5163, 0.6137, 0.5163, 0.6137, 0.7337, 0.6137, 0.7337, 0.6137, 0.5163, 0.6182, 0.5163, 0.6182, 0.7337, 0.6182, 0.7337, 0.6182, 0.5163, 0.6318, 0.5163, 0.6318, 0.7337, 0.6318, 0.7337, 0.6318, 0.5163, 0.6363, 0.5163, 0.6363, 0.7337, 0.6363, 0.7337, 0.6363, 0.5163, 0.6413, 0.5163, 0.6413, 0.7337, 0.3913, 0.7337, 0.6087, 0.7337, 0.6087, 0.7387, 0.3913, 0.7387, 0.3913, 0.7387, 0.6087, 0.7387, 0.6087, 0.7432, 0.3913, 0.7433, 0.3913, 0.7433, 0.6087, 0.7432, 0.6087, 0.7568, 0.3913, 0.7567, 0.3913, 0.7567, 0.6087, 0.7568, 0.6087, 0.7613, 0.3913, 0.7613, 0.3913, 0.7613, 0.6087, 0.7613, 0.6087, 0.7663, 0.3913, 0.7663, 0.1413, 0.7337, 0.3587, 0.7337, 0.3587, 0.7387, 0.1413, 0.7387, 0.1413, 0.7387, 0.3587, 0.7387, 0.3587, 0.75, 0.1413, 0.75, 0.375, 0.9837, 0.375, 0.7663, 0.3817, 0.7663, 0.3818, 0.9837, 0.3818, 0.9837, 0.3817, 0.7663, 0.3863, 0.7663, 0.3863, 0.9837, 0.3863, 0.9837, 0.3863, 0.7663, 0.3913, 0.7663, 0.3913, 0.9837, 0.6087, 0.9837, 0.6087, 0.7663, 0.6137, 0.7663, 0.6137, 0.9837, 0.6137, 0.9837, 0.6137, 0.7663, 0.6182, 0.7663, 0.6183, 0.9837, 0.6183, 0.9837, 0.6182, 0.7663, 0.625, 0.7663, 0.625, 0.9837, 0.8587, 0.75, 0.6413, 0.75, 0.6413, 0.7387, 0.8587, 0.7387, 0.8587, 0.7387, 0.6413, 0.7387, 0.6413, 0.7337, 0.8587, 0.7337, 0.1413, 0.5163, 0.1364, 0.5114, 0.1364, 0.7386, 0.1413, 0.7337, 0.625, 0.5, 0.875, 0.5, 0.875, 0.75, 0.625, 0.75, 0.375, 0.75, 0.625, 0.75, 0.625, 1.0, 0.375, 1.0, 0.375, 0.0, 0.625, 0.0, 0.625, 0.25, 0.375, 0.25, 0.125, 0.5, 0.375, 0.5, 0.375, 0.75, 0.125, 0.75, 0.375, 0.5, 0.625, 0.5, 0.625, 0.75, 0.375, 0.75, 0.375, 0.25, 0.625, 0.25, 0.625, 0.5, 0.375, 0.5])
me_cube_003.materials.append(mat_material_003)
me_cube_003.materials.append(mat_material_006)
me_cube_003.update()

# ---- objects
ob_cube_001 = bpy.data.objects.new('Cube.001', me_cube_001)
ob_cube_002 = bpy.data.objects.new('Cube.002', me_cube_003)

# ---- transforms, parenting, visibility, modifiers, constraints
ob_cube_001.location = (0.0, 0.0, 0.02)
ob_cube_001.rotation_euler = (1.571, 0.0, 0.0)
ob_cube_001.scale = (2.2, 2.2, 0.52)
ob_cube_002.location = (5.0, 0.0, 0.02)
ob_cube_002.rotation_euler = (1.571, 0.0, 0.0)
ob_cube_002.scale = (2.2, 2.2, 0.52)

# ---- collection membership
col_collection.objects.link(ob_cube_001)
col_collection.objects.link(ob_cube_002)

# ---- scene / render settings (as saved in the file)
scene.frame_start = 1; scene.frame_end = 250; scene.frame_set(1)
scene.render.engine = 'BLENDER_EEVEE_NEXT'
bpy.context.view_layer.update()

# ---- added for rendering (the .blend has no active camera and no usable light): camera, sun
cam_auto = bpy.data.cameras.new('AutoCamera')
cam_auto.lens = 50.0
cam_auto.sensor_width = 36.0
cam_auto.clip_end = 1000.0
ob_auto_camera = bpy.data.objects.new('AutoCamera', cam_auto)
scene.collection.objects.link(ob_auto_camera)
ob_auto_camera.location = (12.1508, -11.581, 7.74067)
ob_auto_camera.rotation_euler = (1.09748, -7.21219e-08, 0.694738)
scene.camera = ob_auto_camera
light_auto_sun = bpy.data.lights.new('AutoSun', 'SUN')
light_auto_sun.energy = 3.0
light_auto_sun.angle = 0.0523599
ob_auto_sun = bpy.data.objects.new('AutoSun', light_auto_sun)
scene.collection.objects.link(ob_auto_sun)
ob_auto_sun.rotation_euler = (0.872665, 0.174533, 0.523599)
bpy.context.view_layer.update()
